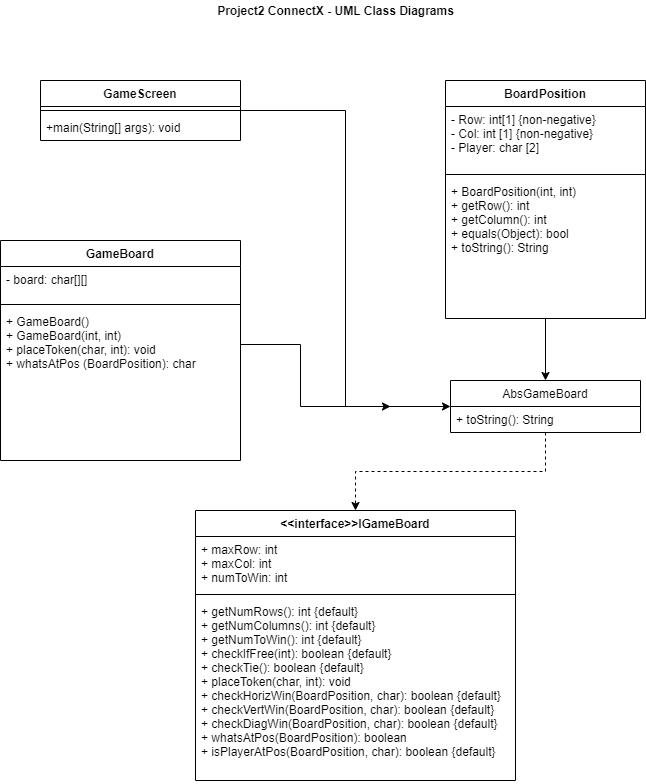

The diagram above was exported from draw.io. Its source (the exported page's mxGraphModel, read from the mxfile embedded in the PNG):
<mxGraphModel dx="1422" dy="705" grid="1" gridSize="10" guides="1" tooltips="1" connect="1" arrows="1" fold="1" page="1" pageScale="1" pageWidth="827" pageHeight="1169" math="0" shadow="0">
  <root>
    <mxCell id="WIyWlLk6GJQsqaUBKTNV-0" />
    <mxCell id="WIyWlLk6GJQsqaUBKTNV-1" parent="WIyWlLk6GJQsqaUBKTNV-0" />
    <mxCell id="obKF_ktP91YzFeC8_osc-13" style="edgeStyle=orthogonalEdgeStyle;rounded=0;orthogonalLoop=1;jettySize=auto;html=1;entryX=0;entryY=0.5;entryDx=0;entryDy=0;" parent="WIyWlLk6GJQsqaUBKTNV-1" source="-5FgIDcU_dQhNMkZLM_Y-0" target="obKF_ktP91YzFeC8_osc-8" edge="1">
      <mxGeometry relative="1" as="geometry" />
    </mxCell>
    <mxCell id="-5FgIDcU_dQhNMkZLM_Y-0" value="GameScreen" style="swimlane;fontStyle=1;align=center;verticalAlign=top;childLayout=stackLayout;horizontal=1;startSize=26;horizontalStack=0;resizeParent=1;resizeParentMax=0;resizeLast=0;collapsible=1;marginBottom=0;" parent="WIyWlLk6GJQsqaUBKTNV-1" vertex="1">
      <mxGeometry x="70" y="180" width="200" height="60" as="geometry" />
    </mxCell>
    <mxCell id="-5FgIDcU_dQhNMkZLM_Y-2" value="" style="line;strokeWidth=1;fillColor=none;align=left;verticalAlign=middle;spacingTop=-1;spacingLeft=3;spacingRight=3;rotatable=0;labelPosition=right;points=[];portConstraint=eastwest;" parent="-5FgIDcU_dQhNMkZLM_Y-0" vertex="1">
      <mxGeometry y="26" width="200" height="8" as="geometry" />
    </mxCell>
    <mxCell id="-5FgIDcU_dQhNMkZLM_Y-3" value="+main(String[] args): void" style="text;strokeColor=none;fillColor=none;align=left;verticalAlign=top;spacingLeft=4;spacingRight=4;overflow=hidden;rotatable=0;points=[[0,0.5],[1,0.5]];portConstraint=eastwest;" parent="-5FgIDcU_dQhNMkZLM_Y-0" vertex="1">
      <mxGeometry y="34" width="200" height="26" as="geometry" />
    </mxCell>
    <mxCell id="-5FgIDcU_dQhNMkZLM_Y-4" value="GameBoard" style="swimlane;fontStyle=1;align=center;verticalAlign=top;childLayout=stackLayout;horizontal=1;startSize=26;horizontalStack=0;resizeParent=1;resizeParentMax=0;resizeLast=0;collapsible=1;marginBottom=0;" parent="WIyWlLk6GJQsqaUBKTNV-1" vertex="1">
      <mxGeometry x="30" y="340" width="240" height="220" as="geometry" />
    </mxCell>
    <mxCell id="-5FgIDcU_dQhNMkZLM_Y-5" value="- board: char[][]" style="text;strokeColor=none;fillColor=none;align=left;verticalAlign=top;spacingLeft=4;spacingRight=4;overflow=hidden;rotatable=0;points=[[0,0.5],[1,0.5]];portConstraint=eastwest;" parent="-5FgIDcU_dQhNMkZLM_Y-4" vertex="1">
      <mxGeometry y="26" width="240" height="34" as="geometry" />
    </mxCell>
    <mxCell id="-5FgIDcU_dQhNMkZLM_Y-6" value="" style="line;strokeWidth=1;fillColor=none;align=left;verticalAlign=middle;spacingTop=-1;spacingLeft=3;spacingRight=3;rotatable=0;labelPosition=right;points=[];portConstraint=eastwest;" parent="-5FgIDcU_dQhNMkZLM_Y-4" vertex="1">
      <mxGeometry y="60" width="240" height="8" as="geometry" />
    </mxCell>
    <mxCell id="-5FgIDcU_dQhNMkZLM_Y-7" value="+ GameBoard()&#10;+ GameBoard(int, int)&#10;+ placeToken(char, int): void&#10;+ whatsAtPos (BoardPosition): char&#10;&#10;" style="text;strokeColor=none;fillColor=none;align=left;verticalAlign=top;spacingLeft=4;spacingRight=4;overflow=hidden;rotatable=0;points=[[0,0.5],[1,0.5]];portConstraint=eastwest;" parent="-5FgIDcU_dQhNMkZLM_Y-4" vertex="1">
      <mxGeometry y="68" width="240" height="152" as="geometry" />
    </mxCell>
    <mxCell id="obKF_ktP91YzFeC8_osc-16" style="edgeStyle=orthogonalEdgeStyle;rounded=0;orthogonalLoop=1;jettySize=auto;html=1;entryX=0.5;entryY=0;entryDx=0;entryDy=0;" parent="WIyWlLk6GJQsqaUBKTNV-1" source="-5FgIDcU_dQhNMkZLM_Y-12" target="obKF_ktP91YzFeC8_osc-8" edge="1">
      <mxGeometry relative="1" as="geometry" />
    </mxCell>
    <mxCell id="-5FgIDcU_dQhNMkZLM_Y-12" value="BoardPosition" style="swimlane;fontStyle=1;align=center;verticalAlign=top;childLayout=stackLayout;horizontal=1;startSize=26;horizontalStack=0;resizeParent=1;resizeParentMax=0;resizeLast=0;collapsible=1;marginBottom=0;" parent="WIyWlLk6GJQsqaUBKTNV-1" vertex="1">
      <mxGeometry x="475" y="180" width="200" height="238" as="geometry" />
    </mxCell>
    <mxCell id="-5FgIDcU_dQhNMkZLM_Y-13" value="- Row: int[1] {non-negative}&#10;- Col: int [1] {non-negative}&#10;- Player: char [2] " style="text;strokeColor=none;fillColor=none;align=left;verticalAlign=top;spacingLeft=4;spacingRight=4;overflow=hidden;rotatable=0;points=[[0,0.5],[1,0.5]];portConstraint=eastwest;" parent="-5FgIDcU_dQhNMkZLM_Y-12" vertex="1">
      <mxGeometry y="26" width="200" height="64" as="geometry" />
    </mxCell>
    <mxCell id="-5FgIDcU_dQhNMkZLM_Y-14" value="" style="line;strokeWidth=1;fillColor=none;align=left;verticalAlign=middle;spacingTop=-1;spacingLeft=3;spacingRight=3;rotatable=0;labelPosition=right;points=[];portConstraint=eastwest;" parent="-5FgIDcU_dQhNMkZLM_Y-12" vertex="1">
      <mxGeometry y="90" width="200" height="8" as="geometry" />
    </mxCell>
    <mxCell id="-5FgIDcU_dQhNMkZLM_Y-15" value="+ BoardPosition(int, int)&#10;+ getRow(): int&#10;+ getColumn(): int&#10;+ equals(Object): bool&#10;+ toString(): String" style="text;strokeColor=none;fillColor=none;align=left;verticalAlign=top;spacingLeft=4;spacingRight=4;overflow=hidden;rotatable=0;points=[[0,0.5],[1,0.5]];portConstraint=eastwest;" parent="-5FgIDcU_dQhNMkZLM_Y-12" vertex="1">
      <mxGeometry y="98" width="200" height="140" as="geometry" />
    </mxCell>
    <mxCell id="VLf1aIoUEQuYGUEaqMFv-0" value="&lt;b&gt;Project2 ConnectX - UML Class Diagrams&lt;/b&gt;" style="text;html=1;align=center;verticalAlign=middle;resizable=0;points=[];autosize=1;" parent="WIyWlLk6GJQsqaUBKTNV-1" vertex="1">
      <mxGeometry x="240" y="100" width="250" height="20" as="geometry" />
    </mxCell>
    <mxCell id="obKF_ktP91YzFeC8_osc-4" value="&lt;&lt;interface&gt;&gt;IGameBoard" style="swimlane;fontStyle=1;align=center;verticalAlign=top;childLayout=stackLayout;horizontal=1;startSize=26;horizontalStack=0;resizeParent=1;resizeParentMax=0;resizeLast=0;collapsible=1;marginBottom=0;" parent="WIyWlLk6GJQsqaUBKTNV-1" vertex="1">
      <mxGeometry x="225" y="610" width="320" height="270" as="geometry" />
    </mxCell>
    <mxCell id="obKF_ktP91YzFeC8_osc-5" value="+ maxRow: int&#10;+ maxCol: int&#10;+ numToWin: int" style="text;strokeColor=none;fillColor=none;align=left;verticalAlign=top;spacingLeft=4;spacingRight=4;overflow=hidden;rotatable=0;points=[[0,0.5],[1,0.5]];portConstraint=eastwest;" parent="obKF_ktP91YzFeC8_osc-4" vertex="1">
      <mxGeometry y="26" width="320" height="54" as="geometry" />
    </mxCell>
    <mxCell id="obKF_ktP91YzFeC8_osc-6" value="" style="line;strokeWidth=1;fillColor=none;align=left;verticalAlign=middle;spacingTop=-1;spacingLeft=3;spacingRight=3;rotatable=0;labelPosition=right;points=[];portConstraint=eastwest;" parent="obKF_ktP91YzFeC8_osc-4" vertex="1">
      <mxGeometry y="80" width="320" height="8" as="geometry" />
    </mxCell>
    <mxCell id="obKF_ktP91YzFeC8_osc-7" value="+ getNumRows(): int {default}&#10;+ getNumColumns(): int {default}&#10;+ getNumToWin(): int {default}&#10;+ checkIfFree(int): boolean {default}&#10;+ checkTie(): boolean {default}&#10;+ placeToken(char, int): void &#10;+ checkHorizWin(BoardPosition, char): boolean {default}&#10;+ checkVertWin(BoardPosition, char): boolean {default}&#10;+ checkDiagWin(BoardPosition, char): boolean {default}&#10;+ whatsAtPos(BoardPosition): boolean&#10;+ isPlayerAtPos(BoardPosition, char): boolean {default}" style="text;strokeColor=none;fillColor=none;align=left;verticalAlign=top;spacingLeft=4;spacingRight=4;overflow=hidden;rotatable=0;points=[[0,0.5],[1,0.5]];portConstraint=eastwest;" parent="obKF_ktP91YzFeC8_osc-4" vertex="1">
      <mxGeometry y="88" width="320" height="182" as="geometry" />
    </mxCell>
    <mxCell id="obKF_ktP91YzFeC8_osc-17" style="edgeStyle=orthogonalEdgeStyle;rounded=0;orthogonalLoop=1;jettySize=auto;html=1;entryX=0.5;entryY=0;entryDx=0;entryDy=0;dashed=1;" parent="WIyWlLk6GJQsqaUBKTNV-1" source="obKF_ktP91YzFeC8_osc-8" target="obKF_ktP91YzFeC8_osc-4" edge="1">
      <mxGeometry relative="1" as="geometry" />
    </mxCell>
    <mxCell id="obKF_ktP91YzFeC8_osc-8" value="AbsGameBoard" style="swimlane;fontStyle=0;childLayout=stackLayout;horizontal=1;startSize=26;fillColor=none;horizontalStack=0;resizeParent=1;resizeParentMax=0;resizeLast=0;collapsible=1;marginBottom=0;" parent="WIyWlLk6GJQsqaUBKTNV-1" vertex="1">
      <mxGeometry x="480" y="480" width="190" height="52" as="geometry" />
    </mxCell>
    <mxCell id="obKF_ktP91YzFeC8_osc-9" value="+ toString(): String" style="text;strokeColor=none;fillColor=none;align=left;verticalAlign=top;spacingLeft=4;spacingRight=4;overflow=hidden;rotatable=0;points=[[0,0.5],[1,0.5]];portConstraint=eastwest;" parent="obKF_ktP91YzFeC8_osc-8" vertex="1">
      <mxGeometry y="26" width="190" height="26" as="geometry" />
    </mxCell>
    <mxCell id="obKF_ktP91YzFeC8_osc-15" style="edgeStyle=orthogonalEdgeStyle;rounded=0;orthogonalLoop=1;jettySize=auto;html=1;" parent="WIyWlLk6GJQsqaUBKTNV-1" source="-5FgIDcU_dQhNMkZLM_Y-7" edge="1">
      <mxGeometry relative="1" as="geometry">
        <mxPoint x="420" y="506" as="targetPoint" />
        <Array as="points">
          <mxPoint x="330" y="444" />
          <mxPoint x="330" y="506" />
        </Array>
      </mxGeometry>
    </mxCell>
  </root>
</mxGraphModel>